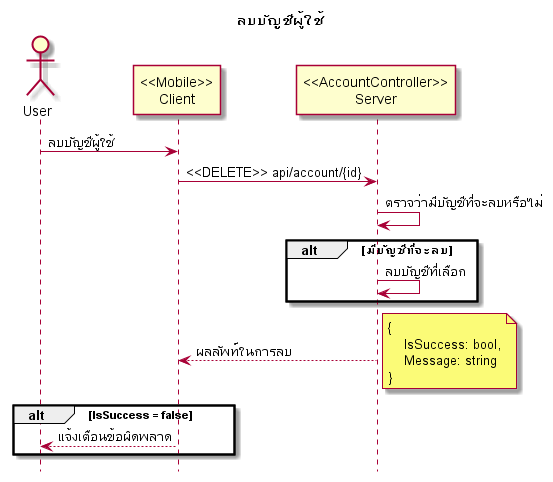

The diagram above was rendered by PlantUML. Its source (embedded in the PNG):
@startuml

hide footbox
title ลบบัญชีผู้ใช้

actor User
participant "<<Mobile>>\nClient" as Client
participant "<<AccountController>>\nServer" as Server

User -> Client: ลบบัญชีผู้ใช้
Client -> Server: <<DELETE>> api/account/{id}
Server -> Server: ตรวจว่ามีบัญชีที่จะลบหรือไม่
alt มีบัญชีที่จะลบ
    Server -> Server: ลบบัญชีที่เลือก
end
Server --> Client: ผลลัพท์ในการลบ
note right
    {
        IsSuccess: bool,
        Message: string
    }
end note
alt IsSuccess = false
    Client --> User: แจ้งเตือนข้อผิดพลาด
end

@enduml